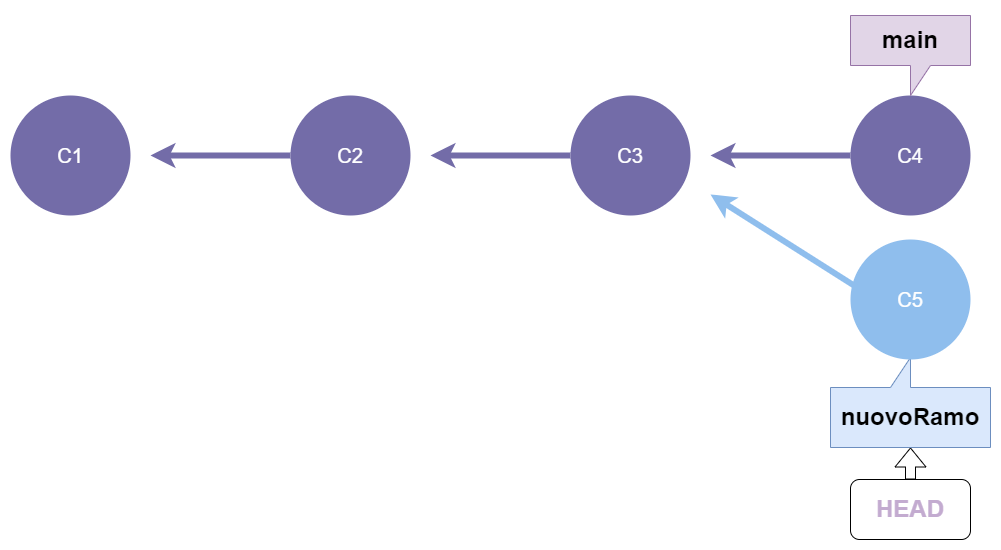

The diagram above was exported from draw.io. Its source (the exported page's mxGraphModel, read from the mxfile embedded in the PNG):
<mxGraphModel dx="1050" dy="231" grid="1" gridSize="10" guides="1" tooltips="1" connect="1" arrows="1" fold="1" page="1" pageScale="1" pageWidth="413" pageHeight="291" background="none" math="0" shadow="0">
  <root>
    <mxCell id="0" />
    <mxCell id="1" parent="0" />
    <mxCell id="1363" style="endArrow=none;strokeWidth=6;strokeColor=#736CA8;html=1;startArrow=classic;startFill=0;" parent="1" target="1516" edge="1">
      <mxGeometry relative="1" as="geometry">
        <mxPoint x="510" y="541" as="sourcePoint" />
      </mxGeometry>
    </mxCell>
    <mxCell id="1516" value="C3" style="ellipse;whiteSpace=wrap;html=1;shadow=0;fontFamily=Helvetica;fontSize=20;fontColor=#FFFFFF;align=center;strokeWidth=3;fillColor=#736ca8;strokeColor=none;" parent="1" vertex="1">
      <mxGeometry x="650" y="481" width="120" height="120" as="geometry" />
    </mxCell>
    <mxCell id="_1XndxpzIDh8MSKOGFrT-1543" style="endArrow=none;strokeWidth=6;strokeColor=#736CA8;html=1;startArrow=classic;startFill=0;" parent="1" target="_1XndxpzIDh8MSKOGFrT-1544" edge="1">
      <mxGeometry relative="1" as="geometry">
        <mxPoint x="230" y="541" as="sourcePoint" />
      </mxGeometry>
    </mxCell>
    <mxCell id="_1XndxpzIDh8MSKOGFrT-1544" value="C2" style="ellipse;whiteSpace=wrap;html=1;shadow=0;fontFamily=Helvetica;fontSize=20;fontColor=#FFFFFF;align=center;strokeWidth=3;fillColor=#736ca8;strokeColor=none;" parent="1" vertex="1">
      <mxGeometry x="370" y="481" width="120" height="120" as="geometry" />
    </mxCell>
    <mxCell id="_1XndxpzIDh8MSKOGFrT-1546" value="C1" style="ellipse;whiteSpace=wrap;html=1;shadow=0;fontFamily=Helvetica;fontSize=20;fontColor=#FFFFFF;align=center;strokeWidth=3;fillColor=#736ca8;strokeColor=none;" parent="1" vertex="1">
      <mxGeometry x="90" y="481" width="120" height="120" as="geometry" />
    </mxCell>
    <mxCell id="_1XndxpzIDh8MSKOGFrT-1547" value="&lt;h1&gt;&lt;font color=&quot;#c3abd0&quot;&gt;HEAD&lt;/font&gt;&lt;/h1&gt;" style="rounded=1;whiteSpace=wrap;html=1;" parent="1" vertex="1">
      <mxGeometry x="930" y="865" width="120" height="60" as="geometry" />
    </mxCell>
    <mxCell id="_1XndxpzIDh8MSKOGFrT-1548" value="" style="shape=flexArrow;endArrow=classic;html=1;rounded=0;entryX=0.5;entryY=0;entryDx=0;entryDy=0;entryPerimeter=0;fillColor=default;" parent="1" target="_1XndxpzIDh8MSKOGFrT-1555" edge="1">
      <mxGeometry width="50" height="50" relative="1" as="geometry">
        <mxPoint x="990" y="865" as="sourcePoint" />
        <mxPoint x="990" y="948.0000000000001" as="targetPoint" />
      </mxGeometry>
    </mxCell>
    <mxCell id="_1XndxpzIDh8MSKOGFrT-1555" value="&lt;h1&gt;&lt;br&gt;&lt;/h1&gt;" style="shape=callout;whiteSpace=wrap;html=1;perimeter=calloutPerimeter;position2=0.5;fillColor=#dae8fc;strokeColor=#6c8ebf;rotation=-180;" parent="1" vertex="1">
      <mxGeometry x="910" y="743" width="160" height="90" as="geometry" />
    </mxCell>
    <mxCell id="_1XndxpzIDh8MSKOGFrT-1556" value="&lt;font style=&quot;font-size: 24px;&quot;&gt;&lt;b&gt;nuovoRamo&lt;/b&gt;&lt;/font&gt;" style="text;html=1;align=center;verticalAlign=middle;whiteSpace=wrap;rounded=0;" parent="1" vertex="1">
      <mxGeometry x="950" y="788" width="80" height="30" as="geometry" />
    </mxCell>
    <mxCell id="_1XndxpzIDh8MSKOGFrT-1557" style="endArrow=none;strokeWidth=6;strokeColor=#736CA8;html=1;startArrow=classic;startFill=0;" parent="1" target="_1XndxpzIDh8MSKOGFrT-1558" edge="1">
      <mxGeometry relative="1" as="geometry">
        <mxPoint x="790" y="541" as="sourcePoint" />
      </mxGeometry>
    </mxCell>
    <mxCell id="_1XndxpzIDh8MSKOGFrT-1558" value="C4" style="ellipse;whiteSpace=wrap;html=1;shadow=0;fontFamily=Helvetica;fontSize=20;fontColor=#FFFFFF;align=center;strokeWidth=3;fillColor=#736ca8;strokeColor=none;" parent="1" vertex="1">
      <mxGeometry x="930" y="481" width="120" height="120" as="geometry" />
    </mxCell>
    <mxCell id="_1XndxpzIDh8MSKOGFrT-1559" value="&lt;h1&gt;main&lt;/h1&gt;" style="shape=callout;whiteSpace=wrap;html=1;perimeter=calloutPerimeter;fillColor=#e1d5e7;strokeColor=#9673a6;" parent="1" vertex="1">
      <mxGeometry x="930" y="401" width="120" height="80" as="geometry" />
    </mxCell>
    <mxCell id="_1XndxpzIDh8MSKOGFrT-1560" value="C5" style="ellipse;whiteSpace=wrap;html=1;shadow=0;fontFamily=Helvetica;fontSize=20;fontColor=#FFFFFF;align=center;strokeWidth=3;fillColor=#8FBEED;strokeColor=none;" parent="1" vertex="1">
      <mxGeometry x="930" y="625" width="120" height="120" as="geometry" />
    </mxCell>
    <mxCell id="_1XndxpzIDh8MSKOGFrT-1561" style="endArrow=none;strokeWidth=6;strokeColor=#8FBEED;html=1;startArrow=classic;startFill=0;entryX=0;entryY=0;entryDx=0;entryDy=0;" parent="1" edge="1">
      <mxGeometry relative="1" as="geometry">
        <mxPoint x="790" y="580" as="sourcePoint" />
        <mxPoint x="937.5735931288073" y="673.573593128807" as="targetPoint" />
      </mxGeometry>
    </mxCell>
  </root>
</mxGraphModel>